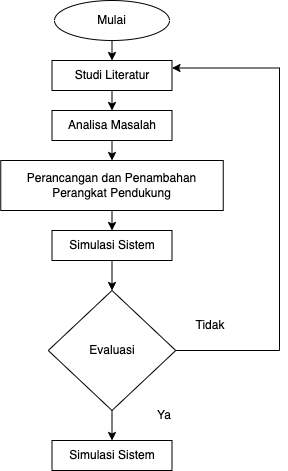

The diagram above was exported from draw.io. Its source (the exported page's mxGraphModel, read from the mxfile embedded in the PNG):
<mxGraphModel dx="786" dy="546" grid="1" gridSize="10" guides="1" tooltips="1" connect="1" arrows="1" fold="1" page="1" pageScale="1" pageWidth="850" pageHeight="1100" math="0" shadow="0">
  <root>
    <mxCell id="0" />
    <mxCell id="1" parent="0" />
    <mxCell id="LGNI4DfKJ5JEqhWsbZH5-9" style="edgeStyle=orthogonalEdgeStyle;rounded=0;orthogonalLoop=1;jettySize=auto;html=1;exitX=0.5;exitY=1;exitDx=0;exitDy=0;entryX=0.5;entryY=0;entryDx=0;entryDy=0;" edge="1" parent="1" source="LGNI4DfKJ5JEqhWsbZH5-1" target="LGNI4DfKJ5JEqhWsbZH5-2">
      <mxGeometry relative="1" as="geometry" />
    </mxCell>
    <mxCell id="LGNI4DfKJ5JEqhWsbZH5-1" value="Mulai" style="ellipse;whiteSpace=wrap;html=1;" vertex="1" parent="1">
      <mxGeometry x="305" y="20" width="115" height="40" as="geometry" />
    </mxCell>
    <mxCell id="LGNI4DfKJ5JEqhWsbZH5-11" style="edgeStyle=orthogonalEdgeStyle;rounded=0;orthogonalLoop=1;jettySize=auto;html=1;exitX=0.5;exitY=1;exitDx=0;exitDy=0;entryX=0.5;entryY=0;entryDx=0;entryDy=0;" edge="1" parent="1" source="LGNI4DfKJ5JEqhWsbZH5-2" target="LGNI4DfKJ5JEqhWsbZH5-4">
      <mxGeometry relative="1" as="geometry" />
    </mxCell>
    <mxCell id="LGNI4DfKJ5JEqhWsbZH5-2" value="&lt;div style=&quot;text-align: left;&quot;&gt;Studi Literatur&lt;/div&gt;" style="rounded=0;whiteSpace=wrap;html=1;" vertex="1" parent="1">
      <mxGeometry x="302.5" y="80" width="120" height="30" as="geometry" />
    </mxCell>
    <mxCell id="LGNI4DfKJ5JEqhWsbZH5-12" style="edgeStyle=orthogonalEdgeStyle;rounded=0;orthogonalLoop=1;jettySize=auto;html=1;exitX=0.5;exitY=1;exitDx=0;exitDy=0;entryX=0.5;entryY=0;entryDx=0;entryDy=0;" edge="1" parent="1" source="LGNI4DfKJ5JEqhWsbZH5-4" target="LGNI4DfKJ5JEqhWsbZH5-5">
      <mxGeometry relative="1" as="geometry" />
    </mxCell>
    <mxCell id="LGNI4DfKJ5JEqhWsbZH5-4" value="&lt;div style=&quot;text-align: left;&quot;&gt;Analisa Masalah&lt;/div&gt;" style="rounded=0;whiteSpace=wrap;html=1;" vertex="1" parent="1">
      <mxGeometry x="302.5" y="130" width="120" height="30" as="geometry" />
    </mxCell>
    <mxCell id="LGNI4DfKJ5JEqhWsbZH5-13" style="edgeStyle=orthogonalEdgeStyle;rounded=0;orthogonalLoop=1;jettySize=auto;html=1;exitX=0.5;exitY=1;exitDx=0;exitDy=0;entryX=0.5;entryY=0;entryDx=0;entryDy=0;" edge="1" parent="1" source="LGNI4DfKJ5JEqhWsbZH5-5" target="LGNI4DfKJ5JEqhWsbZH5-6">
      <mxGeometry relative="1" as="geometry" />
    </mxCell>
    <mxCell id="LGNI4DfKJ5JEqhWsbZH5-5" value="&lt;div style=&quot;&quot;&gt;Perancangan dan Penambahan Perangkat Pendukung&lt;/div&gt;" style="rounded=0;whiteSpace=wrap;html=1;align=center;" vertex="1" parent="1">
      <mxGeometry x="251.25" y="180" width="222.5" height="50" as="geometry" />
    </mxCell>
    <mxCell id="LGNI4DfKJ5JEqhWsbZH5-14" style="edgeStyle=orthogonalEdgeStyle;rounded=0;orthogonalLoop=1;jettySize=auto;html=1;exitX=0.5;exitY=1;exitDx=0;exitDy=0;entryX=0.5;entryY=0;entryDx=0;entryDy=0;" edge="1" parent="1" source="LGNI4DfKJ5JEqhWsbZH5-6" target="LGNI4DfKJ5JEqhWsbZH5-7">
      <mxGeometry relative="1" as="geometry" />
    </mxCell>
    <mxCell id="LGNI4DfKJ5JEqhWsbZH5-6" value="&lt;div style=&quot;text-align: left;&quot;&gt;Simulasi Sistem&lt;/div&gt;" style="rounded=0;whiteSpace=wrap;html=1;" vertex="1" parent="1">
      <mxGeometry x="302.5" y="250" width="120" height="30" as="geometry" />
    </mxCell>
    <mxCell id="LGNI4DfKJ5JEqhWsbZH5-15" style="edgeStyle=orthogonalEdgeStyle;rounded=0;orthogonalLoop=1;jettySize=auto;html=1;exitX=0.5;exitY=1;exitDx=0;exitDy=0;entryX=0.5;entryY=0;entryDx=0;entryDy=0;" edge="1" parent="1" source="LGNI4DfKJ5JEqhWsbZH5-7" target="LGNI4DfKJ5JEqhWsbZH5-8">
      <mxGeometry relative="1" as="geometry" />
    </mxCell>
    <mxCell id="LGNI4DfKJ5JEqhWsbZH5-16" style="edgeStyle=orthogonalEdgeStyle;rounded=0;orthogonalLoop=1;jettySize=auto;html=1;exitX=1;exitY=0.5;exitDx=0;exitDy=0;entryX=1;entryY=0.25;entryDx=0;entryDy=0;" edge="1" parent="1" source="LGNI4DfKJ5JEqhWsbZH5-7" target="LGNI4DfKJ5JEqhWsbZH5-2">
      <mxGeometry relative="1" as="geometry">
        <Array as="points">
          <mxPoint x="530" y="370" />
          <mxPoint x="530" y="88" />
        </Array>
      </mxGeometry>
    </mxCell>
    <mxCell id="LGNI4DfKJ5JEqhWsbZH5-7" value="Evaluasi" style="rhombus;whiteSpace=wrap;html=1;" vertex="1" parent="1">
      <mxGeometry x="298.75" y="310" width="127.5" height="120" as="geometry" />
    </mxCell>
    <mxCell id="LGNI4DfKJ5JEqhWsbZH5-8" value="&lt;div style=&quot;text-align: left;&quot;&gt;Simulasi Sistem&lt;/div&gt;" style="rounded=0;whiteSpace=wrap;html=1;" vertex="1" parent="1">
      <mxGeometry x="302.5" y="460" width="120" height="30" as="geometry" />
    </mxCell>
    <mxCell id="LGNI4DfKJ5JEqhWsbZH5-17" value="Ya" style="rounded=0;whiteSpace=wrap;html=1;strokeColor=none;" vertex="1" parent="1">
      <mxGeometry x="380" y="420" width="70" height="30" as="geometry" />
    </mxCell>
    <mxCell id="LGNI4DfKJ5JEqhWsbZH5-18" value="Tidak" style="rounded=0;whiteSpace=wrap;html=1;strokeColor=none;" vertex="1" parent="1">
      <mxGeometry x="426.25" y="330" width="70" height="30" as="geometry" />
    </mxCell>
  </root>
</mxGraphModel>